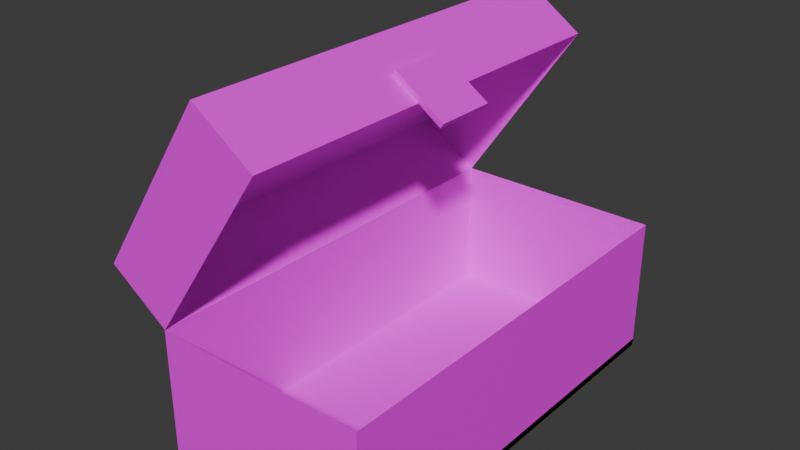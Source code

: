 # Source: chest_empty.blend  (saved by Blender 4.4.32; exported with 4.5.12 LTS)
import bpy
from mathutils import Matrix  # noqa: F401  (used for matrix-valued properties, if any)

bpy.ops.wm.read_factory_settings(use_empty=True)
scene = bpy.context.scene
scene.name = 'Scene'

# ---- collections
col_collection = bpy.data.collections.new('Collection'); scene.collection.children.link(col_collection)

# ---- images (referenced by path relative to the original .blend; pixels are not part of the script)
import os
ASSET_DIR = os.environ.get("B2B_ASSET_DIR", "")  # directory of the original .blend (textures are referenced by path, not embedded)
HERE = os.path.dirname(os.path.abspath(__file__))  # packed textures are extracted next to this script under _unpacked/

def load_image(name, relpath, width, height, colorspace="sRGB"):
    """Load a texture the original file referenced (path relative to the .blend, or extracted next to this script)."""
    p = next((c for c in (os.path.join(HERE, relpath), os.path.join(ASSET_DIR, relpath)) if relpath and os.path.exists(c)), "")
    if p:
        img = bpy.data.images.load(p, check_existing=True)
        img.name = name
    else:  # same state as the original file: an image datablock whose file is absent (Cycles renders it pink)
        img = bpy.data.images.new(name, width, height)
        img.source = "FILE"
        img.filepath = "//" + (relpath or name)
    img.colorspace_settings.name = colorspace
    return img
img_chest_tex_png = load_image('chest_tex.png', 'chest_tex.png', 1024, 1024, 'sRGB')

# ---- materials (node trees are filled in below, after node groups)
mat_material = bpy.data.materials.new('Material')
mat_material.alpha_threshold = 0.0
mat_material.roughness = 0.5
mat_material.line_color = (0.0, 0.0, 0.0, 1.0)

# ---- material node trees
mat_material.use_nodes = True; mat_material.node_tree.nodes.clear()
_N = mat_material.node_tree.nodes; _L = mat_material.node_tree.links
n0 = _N.new('ShaderNodeOutputMaterial'); n0.name = 'Material Output'; n0.location = (300, 300)
n1 = _N.new('ShaderNodeBsdfPrincipled'); n1.name = 'Principled BSDF'; n1.location = (10, 300)
n1.inputs[3].default_value = 1.45
n2 = _N.new('ShaderNodeTexImage'); n2.name = 'Image Texture'; n2.location = (-280, 280)
n2.image = img_chest_tex_png
_L.new(n1.outputs[0], n0.inputs[0])
_L.new(n2.outputs[0], n1.inputs[0])
n0.is_active_output = True

# ---- world
world_world = bpy.data.worlds.new('World'); scene.world = world_world
world_world.use_nodes = True; world_world.node_tree.nodes.clear()
_N = world_world.node_tree.nodes; _L = world_world.node_tree.links
n0 = _N.new('ShaderNodeOutputWorld'); n0.name = 'World Output'; n0.location = (300, 300)
n1 = _N.new('ShaderNodeBackground'); n1.name = 'Background'; n1.location = (10, 300)
n1.inputs[0].default_value = (0.05088, 0.05088, 0.05088, 1.0)
_L.new(n1.outputs[0], n0.inputs[0])
n0.is_active_output = True
world_world.color = (0.05088, 0.05088, 0.05088)
world_world.sun_shadow_jitter_overblur = 0.0

# ---- meshes
me_cube = bpy.data.meshes.new('Cube')
me_cube.from_pydata([(1.0, 1.0, -1.0), (1.0, -1.0, -1.0), (-1.0, 1.0, -1.0), (-1.0, -1.0, -1.0), (0.3506, -0.1424, 1.81), (-0.1193, -0.1424, 2.132), (0.3506, 0.1424, 1.81), (-0.1193, 0.1424, 2.132), (0.3798, -0.1424, 1.853), (-0.09016, -0.1424, 2.175), (0.3798, 0.1424, 1.853), (-0.09016, 0.1424, 2.175), (1.0, 1.0, 0.3085), (-1.0, -1.0, 0.3085), (1.0, -1.0, 0.3085), (-1.0, 1.0, 0.3085), (-0.4347, 1.0, 2.349), (-0.4347, -1.0, 2.349), (-1.565, 1.0, 0.699), (-1.565, -1.0, 0.699), (0.1357, 1.0, 1.958), (-0.9948, -1.0, 0.3082), (0.1357, -1.0, 1.958), (-0.9948, 1.0, 0.3082), (-1.0, 1.0, -0.9348), (-1.0, -1.0, -0.9348), (1.0, 1.0, -0.9348), (1.0, -1.0, -0.9348)], [], [(2, 0, 26, 24), (2, 15, 12, 0), (6, 7, 11, 10), (10, 11, 9, 8), (8, 9, 5, 4), (6, 10, 8, 4), (11, 7, 5, 9), (0, 12, 14, 1), (3, 13, 15, 2), (1, 14, 13, 3), (16, 18, 19, 17), (22, 17, 19, 21), (21, 19, 18, 23), (20, 16, 17, 22), (23, 18, 16, 20), (24, 26, 27, 25), (0, 1, 27, 26), (3, 2, 24, 25), (1, 3, 25, 27)])
_uv = me_cube.uv_layers.new(name='UVMap')
_uv.uv.foreach_set('vector', [0.2419, 0.5194, 0.008276, 0.5194, 0.008276, 0.5194, 0.2419, 0.5194, 0.2419, 0.5194, 0.2368, 0.6656, 0.01338, 0.6656, 0.008276, 0.5194, 0.2606, 0.8669, 0.2687, 0.8669, 0.2687, 0.9055, 0.2606, 0.9055, 0.2002, 0.9814, 0.2002, 0.9229, 0.2587, 0.9229, 0.2587, 0.9814, 0.2606, 0.9441, 0.2687, 0.9441, 0.2687, 0.9827, 0.2606, 0.9827, 0.2689, 0.9063, 0.2606, 0.9055, 0.2606, 0.9441, 0.2689, 0.9449, 0.2687, 0.9055, 0.2604, 0.9055, 0.2604, 0.9441, 0.2687, 0.9441, 0.2839, 0.4141, 0.2839, 0.1202, 0.6748, 0.1202, 0.6748, 0.4141, 0.6748, 0.1193, 0.6748, 0.4132, 0.2839, 0.4132, 0.2839, 0.1193, 0.2422, 0.5194, 0.2371, 0.6656, 0.01371, 0.6656, 0.008626, 0.5194, 0.2848, 0.413, 0.2848, 0.1631, 0.6744, 0.1631, 0.6744, 0.413, 0.2371, 0.6656, 0.2371, 0.7428, 0.01371, 0.7428, 0.01371, 0.6656, 0.6717, 0.2734, 0.6717, 0.414, 0.286, 0.414, 0.286, 0.2734, 0.286, 0.4145, 0.286, 0.2739, 0.6766, 0.2739, 0.6766, 0.4145, 0.2368, 0.6656, 0.2368, 0.7428, 0.01338, 0.7428, 0.01338, 0.6656, 0.005651, 0.08687, 0.2522, 0.08683, 0.2522, 0.4958, 0.005661, 0.4959, 0.2839, 0.4141, 0.6748, 0.4141, 0.6748, 0.4141, 0.2839, 0.4141, 0.6748, 0.1193, 0.2839, 0.1193, 0.2839, 0.1193, 0.6748, 0.1193, 0.2422, 0.5194, 0.008626, 0.5194, 0.008626, 0.5194, 0.2422, 0.5194])
me_cube.materials.append(mat_material)
me_cube.use_mirror_vertex_groups = False
me_cube.update()

# ---- objects
ob_cube = bpy.data.objects.new('Cube', me_cube)

# ---- transforms, parenting, visibility, modifiers, constraints
ob_cube.location = (0.0, 0.0, 0.5)
ob_cube.scale = (0.5, 1.0, 0.5)
ob_cube.lock_rotations_4d = False
ob_cube.empty_display_type = 'ARROWS'
ob_cube.lineart.crease_threshold = 0.0

# ---- collection membership
col_collection.objects.link(ob_cube)

# ---- scene / render settings (as saved in the file)
scene.frame_start = 1; scene.frame_end = 250; scene.frame_set(1)
scene.render.engine = 'BLENDER_EEVEE_NEXT'
bpy.context.view_layer.update()

# ---- added for rendering (the .blend has no active camera and no usable light): camera, sun
cam_auto = bpy.data.cameras.new('AutoCamera')
cam_auto.lens = 50.0
cam_auto.sensor_width = 36.0
cam_auto.clip_end = 1000.0
ob_auto_camera = bpy.data.objects.new('AutoCamera', cam_auto)
scene.collection.objects.link(ob_auto_camera)
ob_auto_camera.location = (2.54803, -3.22721, 2.98869)
ob_auto_camera.rotation_euler = (1.09748, -7.21219e-08, 0.694738)
scene.camera = ob_auto_camera
light_auto_sun = bpy.data.lights.new('AutoSun', 'SUN')
light_auto_sun.energy = 3.0
light_auto_sun.angle = 0.0523599
ob_auto_sun = bpy.data.objects.new('AutoSun', light_auto_sun)
scene.collection.objects.link(ob_auto_sun)
ob_auto_sun.rotation_euler = (0.872665, 0.174533, 0.523599)
bpy.context.view_layer.update()
